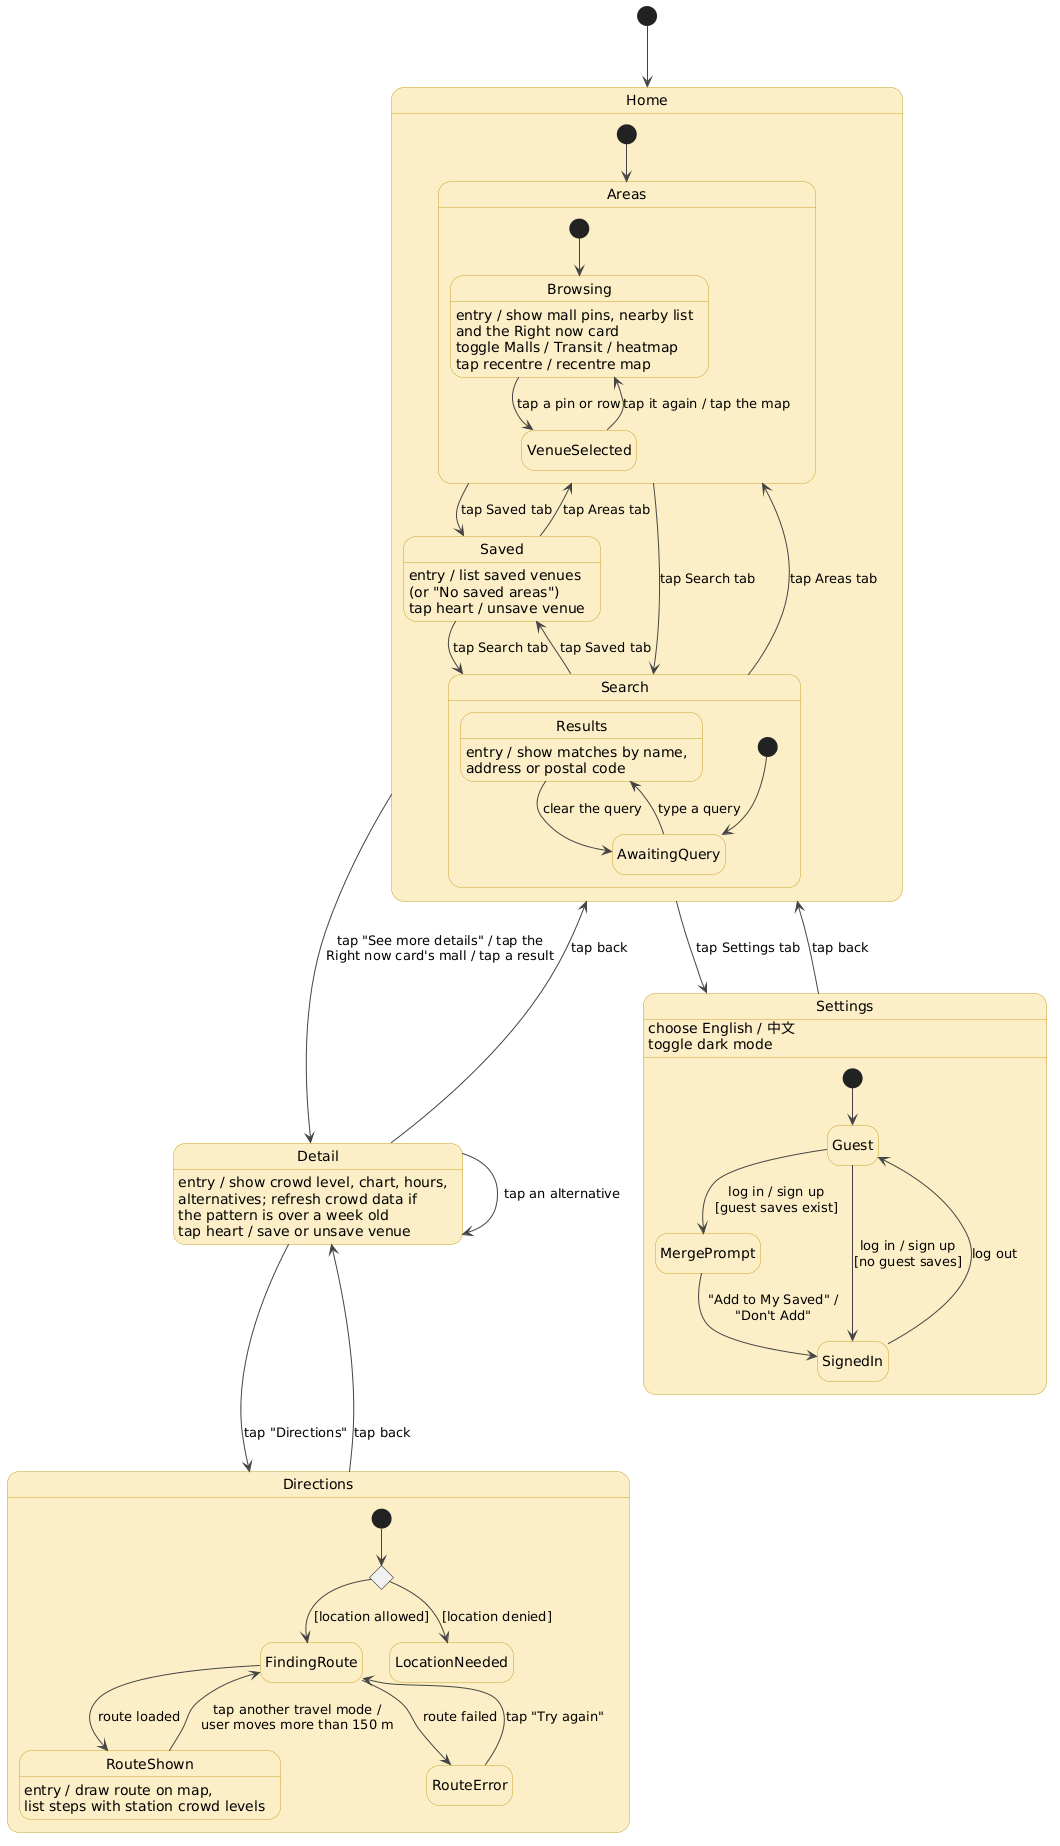

The diagram above was rendered by PlantUML. Its source (embedded in the PNG):
@startuml
' Crowdy - refined dialog map (Lab 3)
skinparam shadowing false
skinparam state {
  BackgroundColor #FCEFC7
  BorderColor #C9A227
  ArrowColor #444444
}
hide empty description

[*] --> Home

state Home {
  [*] --> Areas
  state Areas {
    [*] --> Browsing
    Browsing : entry / show mall pins, nearby list\nand the Right now card
    Browsing : toggle Malls / Transit / heatmap
    Browsing : tap recentre / recentre map
    Browsing --> VenueSelected : tap a pin or row
    VenueSelected --> Browsing : tap it again / tap the map
  }
  state Saved {
    Saved : entry / list saved venues\n(or "No saved areas")
    Saved : tap heart / unsave venue
  }
  state Search {
    [*] --> AwaitingQuery
    AwaitingQuery --> Results : type a query
    Results --> AwaitingQuery : clear the query
    Results : entry / show matches by name,\naddress or postal code
  }
  Areas --> Saved : tap Saved tab
  Saved --> Areas : tap Areas tab
  Saved --> Search : tap Search tab
  Search --> Saved : tap Saved tab
  Search --> Areas : tap Areas tab
  Areas --> Search : tap Search tab
}

state Detail {
  Detail : entry / show crowd level, chart, hours,\nalternatives; refresh crowd data if\nthe pattern is over a week old
  Detail : tap heart / save or unsave venue
}

state Directions {
  state locationCheck <<choice>>
  [*] --> locationCheck
  locationCheck --> FindingRoute : [location allowed]
  locationCheck --> LocationNeeded : [location denied]
  FindingRoute --> RouteShown : route loaded
  RouteShown --> FindingRoute : tap another travel mode /\nuser moves more than 150 m
  FindingRoute --> RouteError : route failed
  RouteError --> FindingRoute : tap "Try again"
  RouteShown : entry / draw route on map,\nlist steps with station crowd levels
}

state Settings {
  [*] --> Guest
  Guest --> MergePrompt : log in / sign up\n[guest saves exist]
  MergePrompt --> SignedIn : "Add to My Saved" /\n"Don't Add"
  Guest --> SignedIn : log in / sign up\n[no guest saves]
  SignedIn --> Guest : log out
  Settings : choose English / 中文
  Settings : toggle dark mode
}

Home --> Detail : tap "See more details" / tap the\nRight now card's mall / tap a result
Detail --> Home : tap back
Detail --> Detail : tap an alternative
Detail --> Directions : tap "Directions"
Directions --> Detail : tap back
Home --> Settings : tap Settings tab
Settings --> Home : tap back
@enduml